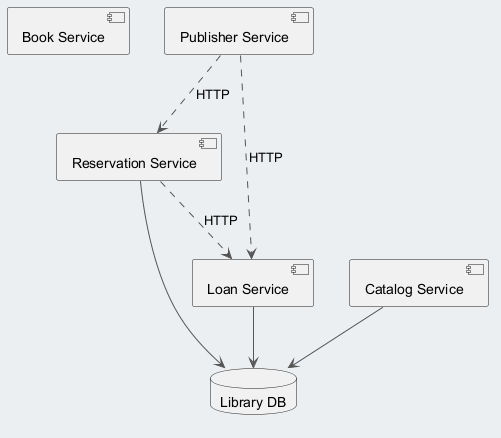

The diagram above was rendered by PlantUML. Its source (embedded in the PNG):
@startuml
skinparam backgroundColor #ECEFF1
skinparam classBackgroundColor #FFFFFF
skinparam classBorderColor #455A64
skinparam ArrowColor #555555
component "Book Service" as C_BookService
component "Publisher Service" as C_PublisherService
component "Reservation Service" as C_ReservationService
component "Loan Service" as C_LoanService
component "Catalog Service" as C_CatalogService
database "Library DB" as DB_library
C_ReservationService --> DB_library
C_LoanService --> DB_library
C_CatalogService --> DB_library
C_ReservationService ..> C_LoanService : HTTP
C_PublisherService ..> C_ReservationService : HTTP
C_PublisherService ..> C_LoanService : HTTP
@enduml